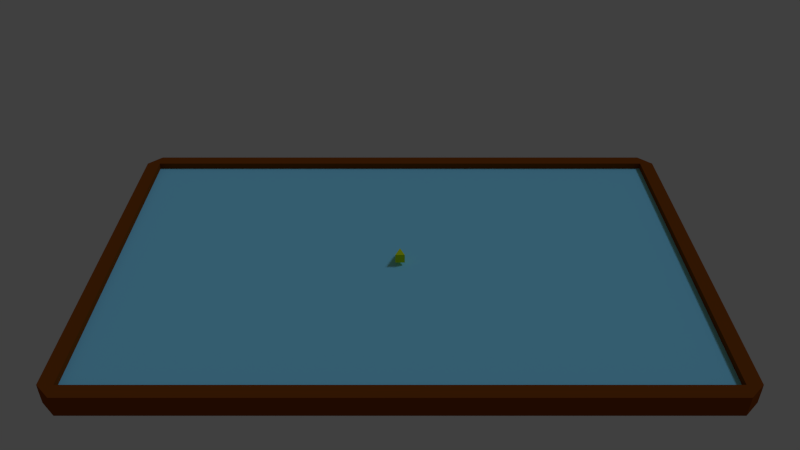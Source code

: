 # Source: scene.blend  (saved by Blender 2.73.0; exported with 4.5.12 LTS)
import bpy
from mathutils import Matrix  # noqa: F401  (used for matrix-valued properties, if any)

bpy.ops.wm.read_factory_settings(use_empty=True)
scene = bpy.context.scene
scene.name = 'Scene'

# ---- collections
col_collection_1 = bpy.data.collections.new('Collection 1'); scene.collection.children.link(col_collection_1)

# ---- materials (node trees are filled in below, after node groups)
mat_bois = bpy.data.materials.new('Bois')
mat_bois.alpha_threshold = 0.0
mat_bois.use_transparent_shadow = False
mat_bois.diffuse_color = (0.2668, 0.0576, 0.004403, 1.0)
mat_bois.specular_color = (1.0, 0.1156, 0.03548)
mat_bois.roughness = 0.5
mat_bois.specular_intensity = 0.1522
mat_bois.line_color = (0.0, 0.0, 0.0, 1.0)
mat_blanc = bpy.data.materials.new('Blanc')
mat_blanc.alpha_threshold = 0.0
mat_blanc.use_transparent_shadow = False
mat_blanc.diffuse_color = (0.3092, 0.8, 0.7771, 1.0)
mat_blanc.roughness = 0.5
mat_blanc.specular_intensity = 0.0
mat_blanc.line_color = (0.0, 0.0, 0.0, 1.0)
mat_tortue1 = bpy.data.materials.new('Tortue1')
mat_tortue1.alpha_threshold = 0.0
mat_tortue1.use_transparent_shadow = False
mat_tortue1.diffuse_color = (0.7212, 0.8, 0.01106, 1.0)
mat_tortue1.specular_color = (1.0, 0.9767, 0.007895)
mat_tortue1.roughness = 0.5
mat_tortue1.line_color = (0.0, 0.0, 0.0, 1.0)

# ---- material node trees

# ---- world
world_world = bpy.data.worlds.new('World'); scene.world = world_world
world_world.color = (0.05088, 0.05088, 0.05088)
world_world.use_sun_shadow = False
world_world.sun_shadow_jitter_overblur = 0.0
world_world.cycles.sampling_method = 'MANUAL'
world_world.cycles.sample_map_resolution = 256

# ---- cameras
cam_camera = bpy.data.cameras.new('Camera')
cam_camera.clip_end = 2000.0
cam_camera.lens = 35.0
cam_camera.sensor_width = 35.0
cam_camera.sensor_height = 18.0
cam_camera.ortho_scale = 7.314
cam_camera.dof.focus_distance = 0.0
cam_camera.dof.aperture_fstop = 128.0

# ---- lights
light_lamp = bpy.data.lights.new('Lamp', 'SUN')
light_lamp.color = (0.2453, 0.337, 0.6152)
light_lamp.transmission_factor = 0.0
light_lamp.cutoff_distance = 30.0
light_lamp.angle = 0.1993
light_lamp.energy = 1.0
light_lamp.shadow_buffer_clip_start = 1.001
light_lamp.shadow_soft_size = 0.1
light_lamp.shadow_cascade_max_distance = 1000.0
light_lamp.cycles.use_multiple_importance_sampling = False

# ---- meshes
me_cube = bpy.data.meshes.new('Cube')
me_cube.from_pydata([(400.0, 250.0, -10.0), (400.0, -250.0, -10.0), (-400.0, -250.0, -10.0), (-400.0, 250.0, -10.0), (400.0, 250.0, 10.0), (400.0, -250.0, 10.0), (-400.0, -250.0, 10.0), (-400.0, 250.0, 10.0), (400.0, 250.0, -10.0), (400.0, -250.0, -10.0), (-400.0, -250.0, -10.0), (-400.0, 250.0, -10.0), (400.0, 250.0, 10.0), (400.0, -250.0, 10.0), (-400.0, -250.0, 10.0), (-400.0, 250.0, 10.0), (400.0, 250.0, -10.0), (400.0, 250.0, 10.0), (400.0, -250.0, 10.0), (400.0, -250.0, -10.0), (400.0, -250.0, -10.0), (400.0, -250.0, 10.0), (-400.0, -250.0, 10.0), (-400.0, -250.0, -10.0), (-400.0, -250.0, -10.0), (-400.0, -250.0, 10.0), (-400.0, 250.0, 10.0), (-400.0, 250.0, -10.0), (400.0, 250.0, 10.0), (400.0, 250.0, -10.0), (-400.0, 250.0, -10.0), (-400.0, 250.0, 10.0), (400.0, 250.0, -10.0), (400.0, 250.0, 10.0), (400.0, -250.0, 10.0), (400.0, -250.0, -10.0), (400.0, -250.0, -10.0), (400.0, -250.0, 10.0), (-400.0, -250.0, 10.0), (-400.0, -250.0, -10.0), (-400.0, -250.0, -10.0), (-400.0, -250.0, 10.0), (-400.0, 250.0, 10.0), (-400.0, 250.0, -10.0), (400.0, 250.0, 10.0), (400.0, 250.0, -10.0), (-400.0, 250.0, -10.0), (-400.0, 250.0, 10.0), (400.0, -250.0, -10.0), (400.0, -250.0, 10.0), (-400.0, -250.0, 10.0), (-400.0, -250.0, -10.0), (-420.0, -250.0, -10.0), (-420.0, -250.0, 10.0), (-420.0, 250.0, 10.0), (-420.0, 250.0, -10.0), (400.0, 270.0, 10.0), (400.0, 270.0, -10.0), (-400.0, 270.0, -10.0), (-400.0, 270.0, 10.0), (420.0, 250.0, -10.0), (420.0, 250.0, 10.0), (420.0, -250.0, 10.0), (420.0, -250.0, -10.0), (400.0, -270.0, -10.0), (400.0, -270.0, 10.0), (-400.0, -270.0, 10.0), (-400.0, -270.0, -10.0), (400.0, 250.0, 10.0), (400.0, -250.0, 10.0), (-400.0, -250.0, 10.0), (-400.0, 250.0, 10.0), (400.0, 250.0, 10.0), (-400.0, 250.0, 10.0), (400.0, -250.0, 10.0), (-400.0, -250.0, 10.0), (-420.0, -250.0, 10.0), (-420.0, 250.0, 10.0), (400.0, 270.0, 10.0), (-400.0, 270.0, 10.0), (420.0, 250.0, 10.0), (420.0, -250.0, 10.0), (400.0, -270.0, 10.0), (-400.0, -270.0, 10.0), (400.0, 250.0, 10.0), (400.0, -250.0, 10.0), (-400.0, -250.0, 10.0), (-400.0, 250.0, 10.0), (400.0, 250.0, 10.0), (-400.0, 250.0, 10.0), (400.0, -250.0, 10.0), (-400.0, -250.0, 10.0), (-420.0, -250.0, 10.0), (-420.0, 250.0, 10.0), (400.0, 270.0, 10.0), (-400.0, 270.0, 10.0), (420.0, 250.0, 10.0), (420.0, -250.0, 10.0), (400.0, -270.0, 10.0), (-400.0, -270.0, 10.0), (400.0, 250.5, 19.32), (400.0, -249.5, 19.32), (-400.0, -249.5, 19.32), (-400.0, 250.5, 19.32), (400.0, 250.5, 19.32), (-400.0, 250.5, 19.32), (400.0, -249.5, 19.32), (-400.0, -249.5, 19.32), (-420.0, -249.5, 19.32), (-420.0, 250.5, 19.32), (400.0, 270.5, 19.32), (-400.0, 270.5, 19.32), (420.0, 250.5, 19.32), (420.0, -249.5, 19.32), (400.0, -269.5, 19.32), (-400.0, -269.5, 19.32)], [], [(0, 1, 2, 3), (4, 7, 6, 5), (4, 5, 13, 12), (7, 4, 12, 15), (5, 6, 14, 13), (6, 7, 15, 14), (19, 35, 34, 18), (18, 34, 33, 17), (17, 33, 32, 16), (35, 32, 60, 63), (3, 2, 10, 11), (2, 1, 9, 10), (0, 3, 11, 8), (1, 0, 8, 9), (12, 17, 16, 8), (13, 18, 17, 12), (9, 19, 18, 13), (8, 16, 19, 9), (13, 21, 20, 9), (14, 22, 21, 13), (10, 23, 22, 14), (9, 20, 23, 10), (14, 25, 24, 10), (15, 26, 25, 14), (11, 27, 26, 15), (10, 24, 27, 11), (8, 29, 28, 12), (11, 30, 29, 8), (15, 31, 30, 11), (12, 28, 31, 15), (16, 32, 35, 19), (39, 36, 48, 51), (21, 37, 36, 20), (22, 38, 37, 21), (23, 39, 38, 22), (20, 36, 39, 23), (43, 40, 52, 55), (25, 41, 40, 24), (26, 42, 41, 25), (27, 43, 42, 26), (24, 40, 43, 27), (65, 62, 81, 82), (29, 45, 44, 28), (30, 46, 45, 29), (31, 47, 46, 30), (28, 44, 47, 31), (51, 48, 64, 67), (38, 39, 51, 50), (37, 38, 50, 49), (36, 37, 49, 48), (52, 53, 54, 55), (43, 55, 58, 46), (59, 47, 73, 79), (53, 52, 67, 66), (56, 57, 58, 59), (55, 54, 59, 58), (45, 46, 58, 57), (57, 60, 32, 45), (60, 61, 62, 63), (63, 62, 65, 64), (54, 53, 76, 77), (57, 56, 61, 60), (64, 65, 66, 67), (40, 51, 67, 52), (66, 65, 82, 83), (63, 64, 48, 35), (61, 56, 78, 80), (33, 34, 69, 68), (59, 54, 77, 79), (47, 44, 72, 73), (72, 68, 84, 88), (79, 73, 89, 95), (71, 79, 95, 87), (81, 80, 96, 97), (70, 71, 87, 86), (75, 70, 86, 91), (74, 75, 91, 90), (82, 81, 97, 98), (41, 42, 71, 70), (42, 59, 79, 71), (62, 61, 80, 81), (44, 33, 68, 72), (50, 41, 70, 75), (49, 50, 75, 74), (34, 49, 74, 69), (53, 66, 83, 76), (56, 59, 79, 78), (88, 84, 100, 104), (95, 89, 105, 111), (87, 95, 111, 103), (97, 96, 112, 113), (86, 87, 103, 102), (91, 86, 102, 107), (90, 91, 107, 106), (98, 97, 113, 114), (69, 74, 90, 85), (77, 76, 92, 93), (73, 72, 88, 89), (83, 82, 98, 99), (76, 83, 99, 92), (79, 77, 93, 95), (68, 69, 85, 84), (78, 79, 95, 94), (80, 78, 94, 96), (105, 104, 110, 111), (102, 103, 109, 108), (100, 101, 113, 112), (106, 107, 115, 114), (101, 106, 114, 113), (104, 100, 112, 110), (103, 111, 109), (102, 108, 115, 107), (85, 90, 106, 101), (93, 92, 108, 109), (89, 88, 104, 105), (99, 98, 114, 115), (84, 85, 101, 100), (92, 99, 115, 108), (95, 93, 109, 111), (94, 95, 111, 110), (96, 94, 110, 112)])
me_cube.polygons.foreach_set('material_index', [0, 1, 0, 0, 0, 0, 0, 0, 0, 0, 0, 0, 0, 0, 0, 0, 0, 0, 0, 0, 0, 0, 0, 0, 0, 0, 0, 0, 0, 0, 0, 0, 0, 0, 0, 0, 0, 0, 0, 0, 0, 0, 0, 0, 0, 0, 0, 0, 0, 0, 0, 0, 0, 0, 0, 0, 0, 0, 0, 0, 0, 0, 0, 0, 0, 0, 0, 0, 0, 0, 0, 0, 0, 0, 0, 0, 0, 0, 0, 0, 0, 0, 0, 0, 0, 0, 0, 0, 0, 0, 0, 0, 0, 0, 0, 0, 0, 0, 0, 0, 0, 0, 0, 0, 0, 0, 0, 0, 0, 0, 0, 0, 0, 0, 0, 0, 0, 0, 0, 0, 0])
me_cube.materials.append(mat_bois)
me_cube.materials.append(mat_blanc)
me_cube.use_remesh_preserve_volume = False
me_cube.use_remesh_preserve_attributes = False
me_cube.use_mirror_vertex_groups = False
me_cube.update()
me_cube_001 = bpy.data.meshes.new('Cube.001')
me_cube_001.from_pydata([(-6.689, -12.34, 13.31), (0.0, 12.34, 20.0), (6.689, -12.34, 13.31), (-6.689, -12.34, 26.69), (6.689, -12.34, 26.69)], [], [(4, 3, 0, 2), (3, 1, 0), (1, 4, 2), (0, 1, 2), (4, 1, 3)])
me_cube_001.materials.append(mat_tortue1)
me_cube_001.use_remesh_preserve_volume = False
me_cube_001.use_remesh_preserve_attributes = False
me_cube_001.use_mirror_vertex_groups = False
me_cube_001.update()

# ---- objects
ob_plateau = bpy.data.objects.new('Plateau', me_cube)
ob_tortue1 = bpy.data.objects.new('Tortue1', me_cube_001)
ob_lamp = bpy.data.objects.new('Lamp', light_lamp)
ob_camera = bpy.data.objects.new('Camera', cam_camera)

# ---- transforms, parenting, visibility, modifiers, constraints
ob_plateau.location = (0.0, 0.0, 0.0)
ob_plateau.lock_rotations_4d = False
ob_plateau.empty_display_type = 'ARROWS'
ob_plateau.lineart.crease_threshold = 0.0
ob_tortue1.parent = ob_plateau
ob_tortue1.location = (0.0, 0.0, 0.8643)
ob_tortue1.lineart.crease_threshold = 0.0
ob_lamp.location = (4.076, 1.005, 282.8)
ob_lamp.rotation_euler = (0.6503, 0.05522, 1.866)
ob_lamp.lock_rotations_4d = False
ob_lamp.empty_display_type = 'ARROWS'
ob_lamp.color = (0.0, 0.0, 0.0, 0.0)
ob_lamp.lineart.crease_threshold = 0.0
ob_camera.location = (0.0, -900.0, 700.0)
ob_camera.rotation_euler = (0.9599, 0.0, 0.0)
ob_camera.scale = (21.1, 21.1, 21.1)
ob_camera.lock_rotations_4d = False
ob_camera.empty_display_type = 'ARROWS'
ob_camera.color = (0.0, 0.0, 0.0, 0.0)
ob_camera.display_type = 'WIRE'
ob_camera.lineart.crease_threshold = 0.0

# ---- collection membership
col_collection_1.objects.link(ob_plateau)
col_collection_1.objects.link(ob_tortue1)
col_collection_1.objects.link(ob_lamp)
col_collection_1.objects.link(ob_camera)

# ---- scene / render settings (as saved in the file)
scene.camera = ob_camera
scene.frame_start = 1; scene.frame_end = 250; scene.frame_set(1)
scene.render.engine = 'BLENDER_EEVEE_NEXT'
scene.render.resolution_percentage = 50
scene.render.dither_intensity = 0.0
scene.cycles.use_denoising = False
scene.cycles.samples = 10
scene.cycles.sampling_pattern = 'TABULATED_SOBOL'
scene.cycles.light_sampling_threshold = 0.0
scene.cycles.use_adaptive_sampling = False
scene.cycles.use_light_tree = False
scene.cycles.blur_glossy = 0.0
scene.cycles.volume_bounces = 1
scene.cycles.pixel_filter_type = 'GAUSSIAN'
scene.cycles.sample_clamp_indirect = 0.0
scene.view_settings.view_transform = 'Standard'
bpy.context.view_layer.update()
